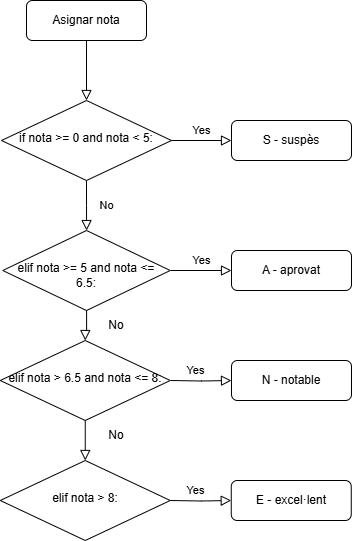

The diagram above was exported from draw.io. Its source (the exported page's mxGraphModel, read from the mxfile embedded in the PNG):
<mxGraphModel dx="1042" dy="541" grid="1" gridSize="10" guides="1" tooltips="1" connect="1" arrows="1" fold="1" page="1" pageScale="1" pageWidth="827" pageHeight="1169" math="0" shadow="0">
  <root>
    <mxCell id="WIyWlLk6GJQsqaUBKTNV-0" />
    <mxCell id="WIyWlLk6GJQsqaUBKTNV-1" parent="WIyWlLk6GJQsqaUBKTNV-0" />
    <mxCell id="WIyWlLk6GJQsqaUBKTNV-2" value="" style="rounded=0;html=1;jettySize=auto;orthogonalLoop=1;fontSize=11;endArrow=block;endFill=0;endSize=8;strokeWidth=1;shadow=0;labelBackgroundColor=none;edgeStyle=orthogonalEdgeStyle;" parent="WIyWlLk6GJQsqaUBKTNV-1" source="WIyWlLk6GJQsqaUBKTNV-3" target="WIyWlLk6GJQsqaUBKTNV-6" edge="1">
      <mxGeometry relative="1" as="geometry" />
    </mxCell>
    <mxCell id="WIyWlLk6GJQsqaUBKTNV-3" value="Asignar nota" style="rounded=1;whiteSpace=wrap;html=1;fontSize=12;glass=0;strokeWidth=1;shadow=0;" parent="WIyWlLk6GJQsqaUBKTNV-1" vertex="1">
      <mxGeometry x="125" y="70" width="120" height="40" as="geometry" />
    </mxCell>
    <mxCell id="WIyWlLk6GJQsqaUBKTNV-4" value="No" style="rounded=0;html=1;jettySize=auto;orthogonalLoop=1;fontSize=11;endArrow=block;endFill=0;endSize=8;strokeWidth=1;shadow=0;labelBackgroundColor=none;edgeStyle=orthogonalEdgeStyle;" parent="WIyWlLk6GJQsqaUBKTNV-1" source="WIyWlLk6GJQsqaUBKTNV-6" target="WIyWlLk6GJQsqaUBKTNV-10" edge="1">
      <mxGeometry y="20" relative="1" as="geometry">
        <mxPoint as="offset" />
      </mxGeometry>
    </mxCell>
    <mxCell id="WIyWlLk6GJQsqaUBKTNV-5" value="Yes" style="edgeStyle=orthogonalEdgeStyle;rounded=0;html=1;jettySize=auto;orthogonalLoop=1;fontSize=11;endArrow=block;endFill=0;endSize=8;strokeWidth=1;shadow=0;labelBackgroundColor=none;" parent="WIyWlLk6GJQsqaUBKTNV-1" source="WIyWlLk6GJQsqaUBKTNV-6" target="WIyWlLk6GJQsqaUBKTNV-7" edge="1">
      <mxGeometry y="10" relative="1" as="geometry">
        <mxPoint as="offset" />
      </mxGeometry>
    </mxCell>
    <mxCell id="WIyWlLk6GJQsqaUBKTNV-6" value="if nota &amp;gt;= 0 and nota &amp;lt; 5:" style="rhombus;whiteSpace=wrap;html=1;shadow=0;fontFamily=Helvetica;fontSize=12;align=center;strokeWidth=1;spacing=6;spacingTop=-4;" parent="WIyWlLk6GJQsqaUBKTNV-1" vertex="1">
      <mxGeometry x="100" y="170" width="170" height="80" as="geometry" />
    </mxCell>
    <mxCell id="WIyWlLk6GJQsqaUBKTNV-7" value="S - suspès" style="rounded=1;whiteSpace=wrap;html=1;fontSize=12;glass=0;strokeWidth=1;shadow=0;" parent="WIyWlLk6GJQsqaUBKTNV-1" vertex="1">
      <mxGeometry x="330" y="190" width="120" height="40" as="geometry" />
    </mxCell>
    <mxCell id="WIyWlLk6GJQsqaUBKTNV-9" value="Yes" style="edgeStyle=orthogonalEdgeStyle;rounded=0;html=1;jettySize=auto;orthogonalLoop=1;fontSize=11;endArrow=block;endFill=0;endSize=8;strokeWidth=1;shadow=0;labelBackgroundColor=none;" parent="WIyWlLk6GJQsqaUBKTNV-1" source="WIyWlLk6GJQsqaUBKTNV-10" target="WIyWlLk6GJQsqaUBKTNV-12" edge="1">
      <mxGeometry y="10" relative="1" as="geometry">
        <mxPoint as="offset" />
      </mxGeometry>
    </mxCell>
    <mxCell id="WIyWlLk6GJQsqaUBKTNV-10" value="&lt;div&gt;&lt;br&gt;&lt;/div&gt;elif nota &amp;gt;= 5 and nota &amp;lt;= 6.5:" style="rhombus;whiteSpace=wrap;html=1;shadow=0;fontFamily=Helvetica;fontSize=12;align=center;strokeWidth=1;spacing=6;spacingTop=-4;" parent="WIyWlLk6GJQsqaUBKTNV-1" vertex="1">
      <mxGeometry x="101.25" y="300" width="167.5" height="80" as="geometry" />
    </mxCell>
    <mxCell id="WIyWlLk6GJQsqaUBKTNV-12" value="A - aprovat" style="rounded=1;whiteSpace=wrap;html=1;fontSize=12;glass=0;strokeWidth=1;shadow=0;" parent="WIyWlLk6GJQsqaUBKTNV-1" vertex="1">
      <mxGeometry x="330" y="320" width="120" height="40" as="geometry" />
    </mxCell>
    <mxCell id="95V3DP0MeHQRebB4aavU-2" value="" style="rounded=0;html=1;jettySize=auto;orthogonalLoop=1;fontSize=11;endArrow=block;endFill=0;endSize=8;strokeWidth=1;shadow=0;labelBackgroundColor=none;edgeStyle=orthogonalEdgeStyle;" edge="1" parent="WIyWlLk6GJQsqaUBKTNV-1" source="95V3DP0MeHQRebB4aavU-1" target="95V3DP0MeHQRebB4aavU-0">
      <mxGeometry x="0.3333" y="20" relative="1" as="geometry">
        <mxPoint as="offset" />
        <mxPoint x="184" y="360" as="sourcePoint" />
        <mxPoint x="184" y="590" as="targetPoint" />
      </mxGeometry>
    </mxCell>
    <mxCell id="95V3DP0MeHQRebB4aavU-0" value="elif nota &amp;gt; 8:" style="rhombus;whiteSpace=wrap;html=1;shadow=0;fontFamily=Helvetica;fontSize=12;align=center;strokeWidth=1;spacing=6;spacingTop=-4;" vertex="1" parent="WIyWlLk6GJQsqaUBKTNV-1">
      <mxGeometry x="98.75" y="530" width="170" height="80" as="geometry" />
    </mxCell>
    <mxCell id="95V3DP0MeHQRebB4aavU-3" value="" style="rounded=0;html=1;jettySize=auto;orthogonalLoop=1;fontSize=11;endArrow=block;endFill=0;endSize=8;strokeWidth=1;shadow=0;labelBackgroundColor=none;edgeStyle=orthogonalEdgeStyle;" edge="1" parent="WIyWlLk6GJQsqaUBKTNV-1" source="WIyWlLk6GJQsqaUBKTNV-10" target="95V3DP0MeHQRebB4aavU-1">
      <mxGeometry x="0.3333" y="20" relative="1" as="geometry">
        <mxPoint as="offset" />
        <mxPoint x="184" y="360" as="sourcePoint" />
        <mxPoint x="183" y="490" as="targetPoint" />
      </mxGeometry>
    </mxCell>
    <mxCell id="95V3DP0MeHQRebB4aavU-1" value="elif nota &amp;gt; 6.5 and nota &amp;lt;= 8:" style="rhombus;whiteSpace=wrap;html=1;shadow=0;fontFamily=Helvetica;fontSize=12;align=center;strokeWidth=1;spacing=6;spacingTop=-4;" vertex="1" parent="WIyWlLk6GJQsqaUBKTNV-1">
      <mxGeometry x="98.75" y="410" width="170" height="80" as="geometry" />
    </mxCell>
    <mxCell id="95V3DP0MeHQRebB4aavU-6" value="Yes" style="edgeStyle=orthogonalEdgeStyle;rounded=0;html=1;jettySize=auto;orthogonalLoop=1;fontSize=11;endArrow=block;endFill=0;endSize=8;strokeWidth=1;shadow=0;labelBackgroundColor=none;" edge="1" parent="WIyWlLk6GJQsqaUBKTNV-1" target="95V3DP0MeHQRebB4aavU-7">
      <mxGeometry x="-0.1941" y="10" relative="1" as="geometry">
        <mxPoint as="offset" />
        <mxPoint x="269" y="450" as="sourcePoint" />
      </mxGeometry>
    </mxCell>
    <mxCell id="95V3DP0MeHQRebB4aavU-7" value="N - notable" style="rounded=1;whiteSpace=wrap;html=1;fontSize=12;glass=0;strokeWidth=1;shadow=0;" vertex="1" parent="WIyWlLk6GJQsqaUBKTNV-1">
      <mxGeometry x="330" y="430" width="120" height="40" as="geometry" />
    </mxCell>
    <mxCell id="95V3DP0MeHQRebB4aavU-8" value="Yes" style="edgeStyle=orthogonalEdgeStyle;rounded=0;html=1;jettySize=auto;orthogonalLoop=1;fontSize=11;endArrow=block;endFill=0;endSize=8;strokeWidth=1;shadow=0;labelBackgroundColor=none;" edge="1" parent="WIyWlLk6GJQsqaUBKTNV-1" target="95V3DP0MeHQRebB4aavU-9">
      <mxGeometry x="-0.1941" y="10" relative="1" as="geometry">
        <mxPoint as="offset" />
        <mxPoint x="268.75" y="570" as="sourcePoint" />
      </mxGeometry>
    </mxCell>
    <mxCell id="95V3DP0MeHQRebB4aavU-9" value="E - excel·lent" style="rounded=1;whiteSpace=wrap;html=1;fontSize=12;glass=0;strokeWidth=1;shadow=0;" vertex="1" parent="WIyWlLk6GJQsqaUBKTNV-1">
      <mxGeometry x="329.75" y="550" width="120" height="40" as="geometry" />
    </mxCell>
    <mxCell id="95V3DP0MeHQRebB4aavU-10" value="No" style="text;html=1;align=center;verticalAlign=middle;whiteSpace=wrap;rounded=0;" vertex="1" parent="WIyWlLk6GJQsqaUBKTNV-1">
      <mxGeometry x="185" y="380" width="60" height="30" as="geometry" />
    </mxCell>
    <mxCell id="95V3DP0MeHQRebB4aavU-11" value="No" style="text;html=1;align=center;verticalAlign=middle;whiteSpace=wrap;rounded=0;" vertex="1" parent="WIyWlLk6GJQsqaUBKTNV-1">
      <mxGeometry x="185" y="490" width="60" height="30" as="geometry" />
    </mxCell>
  </root>
</mxGraphModel>